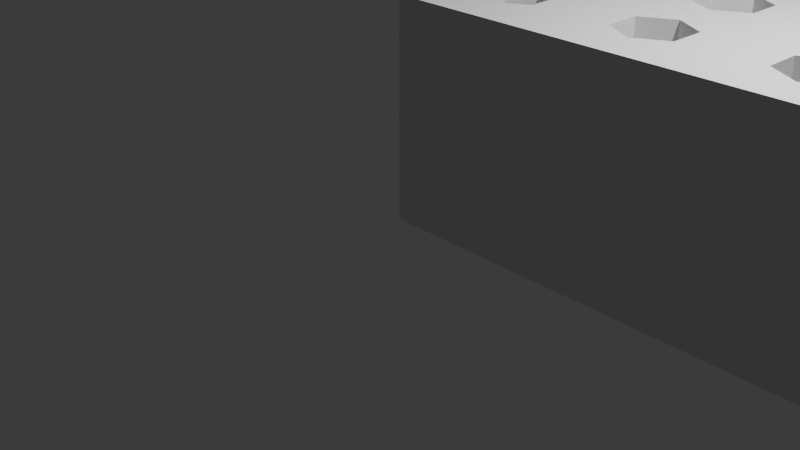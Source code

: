 # Source: holes.blend  (saved by Blender 5.2.45; exported with 4.5.12 LTS)
import bpy
from mathutils import Matrix  # noqa: F401  (used for matrix-valued properties, if any)

bpy.ops.wm.read_factory_settings(use_empty=True)
scene = bpy.context.scene
scene.name = 'Scene'

# ---- collections
col_collection = bpy.data.collections.new('Collection'); scene.collection.children.link(col_collection)
col_x = bpy.data.collections.new('工具入れ'); scene.collection.children.link(col_x)
col_x_1 = bpy.data.collections.new('形状パーツ'); col_x.children.link(col_x_1)

# ---- world
world_world = bpy.data.worlds.new('World'); scene.world = world_world
world_world.use_nodes = True; world_world.node_tree.nodes.clear()
_N = world_world.node_tree.nodes; _L = world_world.node_tree.links
n0 = _N.new('ShaderNodeOutputWorld'); n0.name = 'World Output'; n0.location = (200, 100)
n1 = _N.new('ShaderNodeBackground'); n1.name = 'Background'; n1.location = (-200, 100)
n1.inputs[0].default_value = (0.05088, 0.05088, 0.05088, 1.0)
_L.new(n1.outputs[0], n0.inputs[0])
n0.is_active_output = True
world_world.color = (0.05088, 0.05088, 0.05088)
world_world.sun_shadow_jitter_overblur = 0.0

# ---- cameras
cam_camera = bpy.data.cameras.new('Camera')
cam_camera.clip_start = 1.0
cam_camera.ortho_scale = 7.314

# ---- lights
light_light = bpy.data.lights.new('Light', 'POINT')
light_light.energy = 1e+05
light_light.shadow_soft_size = 1.0

# ---- meshes
me_x = bpy.data.meshes.new('ビット台')
me_x.from_pydata([(0.0, 0.0, 0.0), (0.0, 0.0, 23.0), (0.0, 64.0, 0.0), (0.0, 64.0, 23.0), (150.0, 0.0, 0.0), (150.0, 0.0, 23.0), (150.0, 64.0, 0.0), (150.0, 64.0, 23.0)], [], [(0, 1, 3, 2), (2, 3, 7, 6), (6, 7, 5, 4), (4, 5, 1, 0), (2, 6, 4, 0), (7, 3, 1, 5)])
me_x.update()
me_x_1 = bpy.data.meshes.new('ソケット板')
me_x_1.from_pydata([(0.0, 63.0, 0.0), (0.0, 63.0, 5.0), (0.0, 184.0, 0.0), (0.0, 184.0, 5.0), (150.0, 63.0, 0.0), (150.0, 63.0, 5.0), (150.0, 184.0, 0.0), (150.0, 184.0, 5.0)], [], [(0, 1, 3, 2), (2, 3, 7, 6), (6, 7, 5, 4), (4, 5, 1, 0), (2, 6, 4, 0), (7, 3, 1, 5)])
me_x_1.update()
me_x_2 = bpy.data.meshes.new('ソケットピン')
me_x_2.from_pydata([(-4.6, -4.6, 4.0), (4.6, -4.6, 4.0), (4.6, 4.6, 4.0), (-4.6, 4.6, 4.0), (-4.6, -4.6, 14.0), (4.6, -4.6, 14.0), (4.6, 4.6, 14.0), (-4.6, 4.6, 14.0), (-3.6, -3.6, 15.0), (3.6, -3.6, 15.0), (3.6, 3.6, 15.0), (-3.6, 3.6, 15.0)], [], [(3, 2, 1, 0), (8, 9, 10, 11), (0, 1, 5, 4), (1, 2, 6, 5), (2, 3, 7, 6), (3, 0, 4, 7), (4, 5, 9, 8), (5, 6, 10, 9), (6, 7, 11, 10), (7, 4, 8, 11)])
me_x_2.update()
me_x_3 = bpy.data.meshes.new('ビット穴')
me_x_3.from_pydata([(3.25, 1.876, 5.0), (2.298e-16, 3.753, 5.0), (-3.25, 1.876, 5.0), (-3.25, -1.876, 5.0), (-6.894e-16, -3.753, 5.0), (3.25, -1.876, 5.0), (3.25, 1.876, 25.0), (2.298e-16, 3.753, 25.0), (-3.25, 1.876, 25.0), (-3.25, -1.876, 25.0), (-6.894e-16, -3.753, 25.0), (3.25, -1.876, 25.0)], [], [(5, 4, 3, 2, 1, 0), (6, 7, 8, 9, 10, 11), (0, 1, 7, 6), (1, 2, 8, 7), (2, 3, 9, 8), (3, 4, 10, 9), (4, 5, 11, 10), (5, 0, 6, 11)])
me_x_3.update()

# ---- objects
ob_light = bpy.data.objects.new('Light', light_light)
ob_camera = bpy.data.objects.new('Camera', cam_camera)
ob_x = bpy.data.objects.new('工具入れ', me_x)
ob_x_1 = bpy.data.objects.new('ソケット板', me_x_1)
ob_x_2 = bpy.data.objects.new('ソケットピン', me_x_2)
ob_x_3 = bpy.data.objects.new('ビット穴', me_x_3)

# ---- transforms, parenting, visibility, modifiers, constraints
ob_light.location = (40.76, 10.05, 59.04)
ob_light.rotation_euler = (0.6503, 0.05522, 1.866)
ob_light.lock_rotations_4d = False
ob_light.empty_display_type = 'ARROWS'
ob_light.color = (0.0, 0.0, 0.0, 0.0)
ob_light.lineart.crease_threshold = 0.0
ob_camera.location = (73.59, -69.26, 49.58)
ob_camera.rotation_euler = (1.109, 0.0, 0.8149)
ob_camera.lock_rotations_4d = False
ob_camera.empty_display_type = 'ARROWS'
ob_camera.color = (0.0, 0.0, 0.0, 0.0)
ob_camera.display_type = 'WIRE'
ob_camera.lineart.crease_threshold = 0.0
ob_x.location = (0.0, 0.0, 0.0)
_m = ob_x.modifiers.new('ソケット板を足す', 'BOOLEAN')
_m.object = ob_x_1
_m.operation = 'UNION'
_m = ob_x.modifiers.new('ソケットピンを足す', 'BOOLEAN')
_m.object = ob_x_2
_m.operation = 'UNION'
_m = ob_x.modifiers.new('ビット穴を抜く', 'BOOLEAN')
_m.object = ob_x_3
ob_x_1.location = (0.0, 0.0, 0.0)
ob_x_1.hide_render = True
ob_x_1.display_type = 'WIRE'
ob_x_2.location = (15.0, 79.0, 0.0)
ob_x_2.hide_render = True
ob_x_2.display_type = 'WIRE'
_m = ob_x_2.modifiers.new('横に並べる', 'ARRAY')
_m.count = 5
_m.use_constant_offset = True
_m.constant_offset_displace = (30.0, 0.0, 0.0)
_m.use_relative_offset = False
_m = ob_x_2.modifiers.new('縦に並べる', 'ARRAY')
_m.count = 4
_m.use_constant_offset = True
_m.constant_offset_displace = (0.0, 30.0, 0.0)
_m.use_relative_offset = False
ob_x_3.location = (7.5, 8.0, 0.0)
ob_x_3.hide_render = True
ob_x_3.display_type = 'WIRE'
_m = ob_x_3.modifiers.new('横に並べる', 'ARRAY')
_m.count = 10
_m.use_constant_offset = True
_m.constant_offset_displace = (15.0, 0.0, 0.0)
_m.use_relative_offset = False
_m = ob_x_3.modifiers.new('縦に並べる', 'ARRAY')
_m.count = 5
_m.use_constant_offset = True
_m.constant_offset_displace = (0.0, 12.0, 0.0)
_m.use_relative_offset = False

# ---- collection membership
col_collection.objects.link(ob_light)
col_collection.objects.link(ob_camera)
col_x.objects.link(ob_x)
col_x_1.objects.link(ob_x_1)
col_x_1.objects.link(ob_x_2)
col_x_1.objects.link(ob_x_3)

# ---- scene / render settings (as saved in the file)
scene.camera = ob_camera
scene.frame_start = 1; scene.frame_end = 250; scene.frame_set(1)
scene.render.engine = 'BLENDER_EEVEE_NEXT'
scene.render.bake_bias = 0.0
scene.render.bake_samples = 0
scene.render.compositor_device = 'GPU'
scene.eevee.use_volume_custom_range = False
scene.eevee.fast_gi_thickness_near = 0.1
scene.eevee.fast_gi_thickness_far = 0.0
scene.eevee.ray_tracing_options.screen_trace_thickness = 0.1
scene.unit_settings.scale_length = 0.001
bpy.context.view_layer.update()
